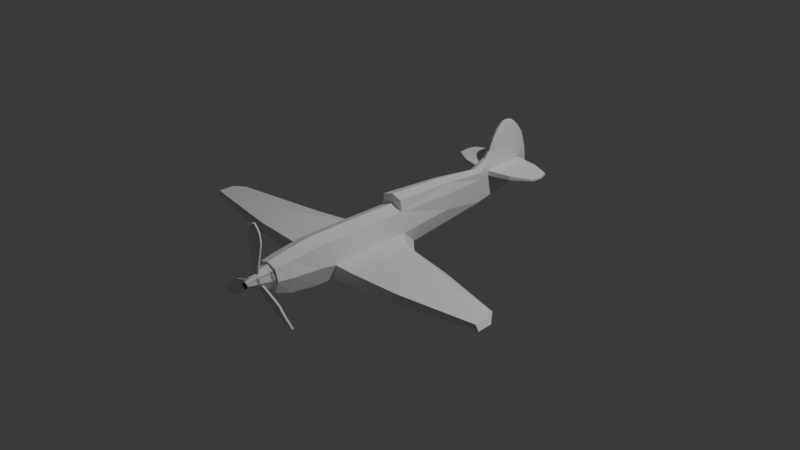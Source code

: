 # Source: Plane.blend  (saved by Blender 4.3.34; exported with 4.5.12 LTS)
import bpy
from mathutils import Matrix  # noqa: F401  (used for matrix-valued properties, if any)

bpy.ops.wm.read_factory_settings(use_empty=True)
scene = bpy.context.scene
scene.name = 'Scene'

# ---- collections
col_collection = bpy.data.collections.new('Collection'); scene.collection.children.link(col_collection)
col_plane = bpy.data.collections.new('Plane'); scene.collection.children.link(col_plane)

# ---- materials (node trees are filled in below, after node groups)
mat_material = bpy.data.materials.new('Material')
mat_material.alpha_threshold = 0.0
mat_material.roughness = 0.5
mat_material.line_color = (0.0, 0.0, 0.0, 1.0)

# ---- material node trees
mat_material.use_nodes = True; mat_material.node_tree.nodes.clear()
_N = mat_material.node_tree.nodes; _L = mat_material.node_tree.links
n0 = _N.new('ShaderNodeOutputMaterial'); n0.name = 'Material Output'; n0.location = (300, 300)
n1 = _N.new('ShaderNodeBsdfPrincipled'); n1.name = 'Principled BSDF'; n1.location = (10, 300)
n1.inputs[3].default_value = 1.45
_L.new(n1.outputs[0], n0.inputs[0])
n0.is_active_output = True

# ---- world
world_world = bpy.data.worlds.new('World'); scene.world = world_world
world_world.use_nodes = True; world_world.node_tree.nodes.clear()
_N = world_world.node_tree.nodes; _L = world_world.node_tree.links
n0 = _N.new('ShaderNodeOutputWorld'); n0.name = 'World Output'; n0.location = (300, 300)
n1 = _N.new('ShaderNodeBackground'); n1.name = 'Background'; n1.location = (10, 300)
n1.inputs[0].default_value = (0.05088, 0.05088, 0.05088, 1.0)
_L.new(n1.outputs[0], n0.inputs[0])
n0.is_active_output = True
world_world.color = (0.05088, 0.05088, 0.05088)
world_world.sun_shadow_jitter_overblur = 0.0

# ---- cameras
cam_camera = bpy.data.cameras.new('Camera')
cam_camera.clip_end = 100.0
cam_camera.ortho_scale = 7.314

# ---- lights
light_light = bpy.data.lights.new('Light', 'POINT')
light_light.energy = 1000.0
light_light.shadow_soft_size = 0.1

# ---- meshes
me_cube = bpy.data.meshes.new('Cube')
me_cube.from_pydata([(0.7241, 1.915, 1.088), (0.2784, 14.92, 1.249), (0.7241, -1.915, 1.088), (0.6644, -1.915, -1.322), (0.0, 16.02, 3.81), (0.0, -1.915, 1.412), (0.0, -1.915, -1.412), (0.0, 1.915, 1.412), (0.7196, -6.628, 1.044), (0.6603, -6.628, -1.336), (0.0, -6.628, -1.425), (0.0, -6.628, 1.364), (0.6532, -9.161, 0.8149), (0.5994, -9.161, -1.126), (0.0, -9.161, -1.199), (0.0, -9.161, 1.076), (0.5768, -10.36, 0.6866), (0.5292, -10.36, -0.7998), (0.0, -10.36, -0.8556), (0.0, -10.36, 0.8863), (0.1536, 14.58, 3.811), (0.6046, 3.433, -1.232), (0.3556, 12.52, 0.8982), (0.0, 1.915, -1.412), (0.6587, 7.313, 0.9753), (0.4517, 7.313, -1.002), (0.0, 7.313, -1.068), (0.1557, 15.38, 3.825), (0.6513, 1.931, 1.801), (0.0, 1.936, 2.013), (0.0, 17.46, 1.792), (0.0, 7.354, 1.822), (0.4826, 7.345, 1.628), (0.3567, 11.38, -0.6878), (0.0, 14.48, 3.81), (0.0, 11.38, -0.7317), (0.1939, 14.14, 3.471), (0.0, 13.98, 3.469), (0.1883, 16.5, 0.9346), (0.2151, 16.46, -0.1191), (0.0, 17.61, 0.8544), (0.0, 16.46, -0.1408), (0.0, 17.57, 1.319), (0.1883, 16.49, 1.292), (0.2782, 14.94, 0.8895), (0.1006, 15.63, 3.967), (0.2783, 15.0, -0.2051), (0.0, 15.01, -0.2355), (0.9168, 1.932, -0.1821), (0.9534, -1.915, -0.2642), (0.6587, 7.313, -0.04619), (0.9509, -6.628, -0.178), (0.9021, -9.161, -0.06159), (0.7965, -10.36, 0.0154), (0.0, -10.36, 0.0154), (0.0, 16.48, 3.469), (0.3567, 11.41, -0.04535), (0.1864, 17.22, 0.3672), (0.0, 17.37, 0.3313), (0.2783, 15.03, 0.1714), (0.0, 11.41, 1.471), (0.1973, 15.41, 3.484), (0.3556, 12.5, 1.233), (0.1686, 16.9, 2.905), (0.1864, 17.33, 1.806), (0.0, 17.26, 2.303), (0.0, 12.52, 1.842), (0.2783, 15.27, 1.822), (0.2764, 12.83, 1.84), (0.0, 16.99, 2.919), (0.1784, 17.16, 2.303), (0.23, 13.7, 2.92), (0.2349, 15.53, 2.934), (0.0, 13.47, 2.919), (0.1502, 16.42, 3.443), (0.0, 13.08, 2.303), (0.2564, 15.53, 2.303), (0.2507, 13.36, 2.303), (0.1268, 15.98, 3.776), (0.122, 15.27, 3.992), (0.0, 15.66, 3.985), (0.0, 15.25, 4.022), (0.0, 14.85, 4.006), (0.1208, 14.85, 3.975), (0.2783, 15.08, 0.8415), (0.1864, 17.45, 0.8876), (0.1864, 17.42, 1.341), (0.3567, 11.45, 0.8503), (0.2783, 15.05, 1.298), (0.3567, 11.42, 1.281), (1.646, 14.91, 0.9411), (1.647, 14.89, 1.212), (1.658, 16.32, 0.9822), (1.658, 16.3, 1.233), (1.709, 13.01, 0.9411), (1.709, 12.99, 1.205), (1.658, 16.32, 0.9822), (1.658, 16.3, 1.233), (2.889, 15.01, 1.018), (2.889, 15.0, 1.146), (0.721, -5.197, 1.057), (0.0, -5.197, 1.378), (2.822, 14.02, 1.021), (2.822, 14.02, 1.14), (2.727, 15.77, 1.161), (2.727, 15.78, 1.034), (0.6615, -5.197, -1.332), (0.0, -5.197, -1.421), (0.9237, -5.089, -0.386), (2.127, -2.032, -0.3208), (2.127, -2.032, -1.095), (1.501, 1.397, -0.528), (1.538, 2.201, -1.184), (2.178, -5.037, -0.407), (2.179, -5.139, -1.1), (5.416, -2.138, -0.1189), (5.416, -2.138, -0.7996), (4.832, -0.1581, -0.3979), (4.862, 0.7913, -0.8324), (5.416, -5.069, -0.1929), (5.416, -5.169, -0.8071), (10.05, -2.876, -0.000559), (10.26, -2.91, -0.359), (9.518, -2.088, -0.06476), (9.519, -1.595, -0.3683), (10.12, -4.227, -0.04066), (10.31, -4.236, -0.3618), (0.0, -10.19, 0.7968), (0.0, -12.48, 0.2272), (0.5074, -10.19, 0.5679), (0.1375, -12.48, 0.1651), (0.7175, -10.19, 0.0154), (0.1945, -12.48, 0.0154), (0.5074, -10.19, -0.5371), (0.1375, -12.48, -0.1344), (0.0, -10.19, -0.766), (0.0, -12.48, -0.1964), (-0.5074, -10.19, -0.5371), (-0.1375, -12.48, -0.1344), (-0.7175, -10.19, 0.0154), (-0.1945, -12.48, 0.0154), (-0.5074, -10.19, 0.5679), (-0.1375, -12.48, 0.1651), (0.0, -10.62, 0.7207), (0.0, -11.65, 0.4745), (0.2981, -11.65, 0.34), (0.458, -10.62, 0.5142), (0.4216, -11.65, 0.0154), (0.6477, -10.62, 0.0154), (0.2981, -11.65, -0.3092), (0.458, -10.62, -0.4834), (0.0, -11.65, -0.4437), (0.0, -10.62, -0.69), (-0.2981, -11.65, -0.3092), (-0.458, -10.62, -0.4834), (-0.4216, -11.65, 0.0154), (-0.6477, -10.62, 0.0154), (-0.2981, -11.65, 0.34), (-0.458, -10.62, 0.5142)], [], [(23, 21, 3, 6), (48, 0, 2, 49), (74, 55, 4, 78), (0, 7, 5, 2), (100, 101, 11, 8), (10, 9, 13, 14), (107, 106, 9, 10), (108, 100, 8, 51), (52, 12, 16, 53), (8, 11, 15, 12), (51, 8, 12, 52), (53, 16, 19, 54), (14, 13, 17, 18), (12, 15, 19, 16), (21, 23, 26, 25), (60, 89, 68, 66), (36, 61, 27, 20), (31, 32, 89, 60), (48, 21, 25, 50), (32, 24, 87, 89), (20, 27, 79, 83), (29, 28, 32, 31), (7, 0, 28, 29), (0, 24, 32, 28), (27, 78, 45, 79), (1, 62, 95, 91), (50, 25, 33, 56), (25, 26, 35, 33), (58, 40, 85, 57), (85, 40, 42, 86), (59, 46, 39, 57), (46, 47, 41, 39), (33, 35, 47, 46), (56, 33, 46, 59), (43, 1, 91, 93), (72, 63, 74, 61), (87, 56, 59, 84), (84, 59, 57, 85), (41, 58, 57, 39), (24, 50, 56, 87), (0, 48, 50, 24), (71, 72, 61, 36), (17, 53, 54, 18), (9, 51, 52, 13), (13, 52, 53, 17), (106, 108, 51, 9), (49, 108, 113, 109), (86, 42, 30, 64), (37, 36, 20, 34), (61, 74, 78, 27), (64, 30, 65, 70), (66, 68, 77, 75), (89, 88, 67, 68), (88, 86, 64, 67), (76, 70, 63, 72), (77, 76, 72, 71), (67, 64, 70, 76), (68, 67, 76, 77), (75, 77, 71, 73), (70, 65, 69, 63), (73, 71, 36, 37), (63, 69, 55, 74), (82, 83, 79, 81), (81, 79, 45, 80), (78, 4, 80, 45), (34, 20, 83, 82), (38, 44, 84, 85), (43, 38, 85, 86), (44, 22, 87, 84), (62, 1, 88, 89), (22, 62, 89, 87), (1, 43, 86, 88), (93, 97, 104), (91, 95, 103, 99), (38, 43, 93, 92), (62, 22, 94, 95), (22, 44, 90, 94), (44, 38, 92, 90), (93, 91, 99, 104), (99, 98, 105, 104), (103, 102, 98, 99), (21, 48, 111, 112), (95, 94, 102, 103), (96, 92, 105), (94, 90, 98, 102), (97, 96, 105, 104), (90, 92, 105, 98), (49, 2, 100, 108), (6, 3, 106, 107), (2, 5, 101, 100), (110, 112, 118, 116), (113, 114, 120, 119), (3, 21, 112, 110), (108, 106, 114, 113), (106, 3, 110, 114), (48, 49, 109, 111), (118, 117, 123, 124), (117, 115, 121, 123), (109, 113, 119, 115), (111, 109, 115, 117), (112, 111, 117, 118), (114, 110, 116, 120), (124, 123, 121, 122), (122, 121, 125, 126), (120, 116, 122, 126), (119, 120, 126, 125), (116, 118, 124, 122), (115, 119, 125, 121), (144, 128, 130, 145), (145, 130, 132, 147), (147, 132, 134, 149), (149, 134, 136, 151), (151, 136, 138, 153), (153, 138, 140, 155), (130, 128, 142, 140, 138, 136, 134, 132), (155, 140, 142, 157), (157, 142, 128, 144), (127, 129, 131, 133, 135, 137, 139, 141), (141, 158, 143, 127), (158, 157, 144, 143), (139, 156, 158, 141), (156, 155, 157, 158), (137, 154, 156, 139), (154, 153, 155, 156), (135, 152, 154, 137), (152, 151, 153, 154), (133, 150, 152, 135), (150, 149, 151, 152), (131, 148, 150, 133), (148, 147, 149, 150), (129, 146, 148, 131), (146, 145, 147, 148), (127, 143, 146, 129), (143, 144, 145, 146)])
_uv = me_cube.uv_layers.new(name='UVMap')
_uv.uv.foreach_set('vector', [0.25, 0.5, 0.3224, 0.4911, 0.3414, 0.75, 0.25, 0.75, 0.5, 0.5, 0.6307, 0.5, 0.6308, 0.75, 0.5, 0.75, 0.6476, 0.487, 0.625, 0.375, 0.625, 0.375, 0.6476, 0.487, 0.6307, 0.5, 0.75, 0.5, 0.75, 0.75, 0.6308, 0.75, 0.6308, 0.75, 0.75, 0.75, 0.75, 0.75, 0.6308, 0.75, 0.25, 0.75, 0.3415, 0.75, 0.3428, 0.75, 0.25, 0.75, 0.25, 0.75, 0.3415, 0.75, 0.3415, 0.75, 0.25, 0.75, 0.4847, 0.75, 0.6308, 0.75, 0.6308, 0.75, 0.5, 0.75, 0.5, 0.75, 0.6308, 0.75, 0.6121, 0.7688, 0.5, 0.75, 0.6308, 0.75, 0.75, 0.75, 0.75, 0.75, 0.6308, 0.75, 0.5, 0.75, 0.6308, 0.75, 0.6308, 0.75, 0.5, 0.75, 0.5, 0.75, 0.6121, 0.7688, 0.625, 0.875, 0.5, 0.875, 0.25, 0.75, 0.3428, 0.75, 0.365, 0.77, 0.25, 0.75, 0.6308, 0.75, 0.75, 0.75, 0.75, 0.75, 0.6121, 0.7688, 0.3224, 0.4911, 0.25, 0.5, 0.25, 0.5, 0.3434, 0.5, 0.75, 0.5, 0.6607, 0.5, 0.6788, 0.5, 0.75, 0.5, 0.6787, 0.5, 0.6607, 0.5, 0.6607, 0.5, 0.6787, 0.5, 0.75, 0.5, 0.6607, 0.5, 0.6607, 0.5, 0.75, 0.5, 0.5, 0.5, 0.3224, 0.4911, 0.3434, 0.5, 0.5, 0.5, 0.6607, 0.5, 0.625, 0.5, 0.625, 0.5, 0.6607, 0.5, 0.6787, 0.5, 0.6607, 0.5, 0.6607, 0.5, 0.6787, 0.5, 0.75, 0.5, 0.662, 0.5, 0.6607, 0.5, 0.75, 0.5, 0.75, 0.5, 0.6307, 0.5, 0.662, 0.5, 0.75, 0.5, 0.6176, 0.5, 0.625, 0.5, 0.6607, 0.5, 0.662, 0.5, 0.6607, 0.5, 0.6476, 0.487, 0.6476, 0.487, 0.6607, 0.5, 0.6569, 0.5, 0.6567, 0.5, 0.6567, 0.5, 0.6569, 0.5, 0.5, 0.5, 0.3434, 0.5, 0.3467, 0.5, 0.5, 0.5, 0.3434, 0.5, 0.25, 0.5, 0.25, 0.5, 0.3467, 0.5, 0.5, 0.375, 0.625, 0.375, 0.625, 0.5, 0.5, 0.5, 0.625, 0.5, 0.625, 0.375, 0.625, 0.375, 0.6476, 0.487, 0.5, 0.5, 0.3495, 0.5, 0.354, 0.4981, 0.5, 0.5, 0.3495, 0.5, 0.25, 0.5, 0.25, 0.5, 0.354, 0.4981, 0.3467, 0.5, 0.25, 0.5, 0.25, 0.5, 0.3495, 0.5, 0.5, 0.5, 0.3467, 0.5, 0.3495, 0.5, 0.5, 0.5, 0.6454, 0.4885, 0.6569, 0.5, 0.6569, 0.5, 0.6454, 0.4885, 0.6607, 0.5, 0.6476, 0.487, 0.6476, 0.487, 0.6607, 0.5, 0.625, 0.5, 0.5, 0.5, 0.5, 0.5, 0.625, 0.5, 0.625, 0.5, 0.5, 0.5, 0.5, 0.5, 0.625, 0.5, 0.2786, 0.3736, 0.5, 0.375, 0.5, 0.5, 0.354, 0.4981, 0.625, 0.5, 0.5, 0.5, 0.5, 0.5, 0.625, 0.5, 0.6176, 0.5, 0.5, 0.5, 0.5, 0.5, 0.625, 0.5, 0.6787, 0.5, 0.6607, 0.5, 0.6607, 0.5, 0.6787, 0.5, 0.365, 0.77, 0.5, 0.75, 0.5, 0.875, 0.375, 0.875, 0.3415, 0.75, 0.5, 0.75, 0.5, 0.75, 0.3428, 0.75, 0.3428, 0.75, 0.5, 0.75, 0.5, 0.75, 0.365, 0.77, 0.3415, 0.75, 0.4847, 0.75, 0.5, 0.75, 0.3415, 0.75, 0.5, 0.75, 0.4847, 0.75, 0.4847, 0.75, 0.5, 0.75, 0.6476, 0.487, 0.625, 0.375, 0.625, 0.375, 0.6477, 0.487, 0.75, 0.5, 0.6787, 0.5, 0.6787, 0.5, 0.75, 0.5, 0.6607, 0.5, 0.6476, 0.487, 0.6476, 0.487, 0.6607, 0.5, 0.6477, 0.487, 0.625, 0.375, 0.625, 0.375, 0.6476, 0.487, 0.75, 0.5, 0.6788, 0.5, 0.6787, 0.5, 0.75, 0.5, 0.6607, 0.5, 0.6607, 0.5, 0.6611, 0.5, 0.6788, 0.5, 0.6607, 0.5, 0.6476, 0.487, 0.6477, 0.487, 0.6611, 0.5, 0.6607, 0.5, 0.6476, 0.487, 0.6476, 0.487, 0.6607, 0.5, 0.6787, 0.5, 0.6607, 0.5, 0.6607, 0.5, 0.6787, 0.5, 0.6611, 0.5, 0.6477, 0.487, 0.6476, 0.487, 0.6607, 0.5, 0.6788, 0.5, 0.6611, 0.5, 0.6607, 0.5, 0.6787, 0.5, 0.75, 0.5, 0.6787, 0.5, 0.6787, 0.5, 0.75, 0.5, 0.6476, 0.487, 0.625, 0.375, 0.625, 0.375, 0.6476, 0.487, 0.75, 0.5, 0.6787, 0.5, 0.6787, 0.5, 0.75, 0.5, 0.6476, 0.487, 0.625, 0.375, 0.625, 0.375, 0.6476, 0.487, 0.75, 0.5, 0.6787, 0.5, 0.6607, 0.5, 0.75, 0.5, 0.75, 0.5, 0.6607, 0.5, 0.6476, 0.487, 0.7444, 0.4983, 0.6476, 0.487, 0.625, 0.375, 0.6262, 0.3809, 0.6476, 0.487, 0.75, 0.5, 0.6787, 0.5, 0.6787, 0.5, 0.75, 0.5, 0.6275, 0.4987, 0.6288, 0.5, 0.625, 0.5, 0.625, 0.5, 0.6454, 0.4885, 0.6275, 0.4987, 0.625, 0.5, 0.6476, 0.487, 0.6288, 0.5, 0.629, 0.5, 0.625, 0.5, 0.625, 0.5, 0.6567, 0.5, 0.6569, 0.5, 0.6607, 0.5, 0.6607, 0.5, 0.629, 0.5, 0.6567, 0.5, 0.6607, 0.5, 0.625, 0.5, 0.6569, 0.5, 0.6454, 0.4885, 0.6476, 0.487, 0.6607, 0.5, 0.0, 0.0, 0.0, 0.0, 0.0, 0.0, 0.6569, 0.5, 0.6567, 0.5, 0.6567, 0.5, 0.6569, 0.5, 0.6275, 0.4987, 0.6454, 0.4885, 0.6454, 0.4885, 0.6275, 0.4987, 0.6567, 0.5, 0.629, 0.5, 0.629, 0.5, 0.6567, 0.5, 0.629, 0.5, 0.6288, 0.5, 0.6288, 0.5, 0.629, 0.5, 0.6288, 0.5, 0.6275, 0.4987, 0.6275, 0.4987, 0.6288, 0.5, 0.6454, 0.4885, 0.6569, 0.5, 0.6569, 0.5, 0.6454, 0.4885, 0.6569, 0.5, 0.6288, 0.5, 0.6275, 0.4987, 0.6454, 0.4885, 0.6567, 0.5, 0.629, 0.5, 0.6288, 0.5, 0.6569, 0.5, 0.3224, 0.4911, 0.5, 0.5, 0.4655, 0.5724, 0.3412, 0.5, 0.6567, 0.5, 0.629, 0.5, 0.629, 0.5, 0.6567, 0.5, 0.0, 0.0, 0.0, 0.0, 0.0, 0.0, 0.629, 0.5, 0.6288, 0.5, 0.6288, 0.5, 0.629, 0.5, 0.0, 0.0, 0.0, 0.0, 0.0, 0.0, 0.0, 0.0, 0.6288, 0.5, 0.6275, 0.4987, 0.6275, 0.4987, 0.6288, 0.5, 0.5, 0.75, 0.6308, 0.75, 0.6308, 0.75, 0.4847, 0.75, 0.25, 0.75, 0.3414, 0.75, 0.3415, 0.75, 0.25, 0.75, 0.6308, 0.75, 0.75, 0.75, 0.75, 0.75, 0.6308, 0.75, 0.3414, 0.75, 0.3414, 0.5, 0.3414, 0.5, 0.3414, 0.75, 0.4847, 0.75, 0.3415, 0.75, 0.3415, 0.75, 0.4847, 0.75, 0.3414, 0.75, 0.3224, 0.4911, 0.3414, 0.5, 0.3414, 0.75, 0.4847, 0.75, 0.3415, 0.75, 0.3415, 0.75, 0.4847, 0.75, 0.3415, 0.75, 0.3414, 0.75, 0.3414, 0.75, 0.3415, 0.75, 0.5, 0.5, 0.5, 0.75, 0.5, 0.75, 0.4655, 0.5724, 0.3412, 0.5, 0.4655, 0.5724, 0.4656, 0.5724, 0.3412, 0.5, 0.4655, 0.5724, 0.5, 0.75, 0.5, 0.75, 0.4656, 0.5724, 0.5, 0.75, 0.4847, 0.75, 0.4847, 0.75, 0.5, 0.75, 0.4655, 0.5724, 0.5, 0.75, 0.5, 0.75, 0.4655, 0.5724, 0.3412, 0.5, 0.4655, 0.5724, 0.4655, 0.5724, 0.3412, 0.5, 0.3415, 0.75, 0.3414, 0.75, 0.3414, 0.75, 0.3415, 0.75, 0.3414, 0.5, 0.4656, 0.5724, 0.5, 0.75, 0.3414, 0.75, 0.3414, 0.75, 0.5, 0.75, 0.4847, 0.75, 0.3415, 0.75, 0.3415, 0.75, 0.3414, 0.75, 0.3414, 0.75, 0.3415, 0.75, 0.4847, 0.75, 0.3415, 0.75, 0.3415, 0.75, 0.4847, 0.75, 0.3414, 0.75, 0.3414, 0.5, 0.3414, 0.5, 0.3414, 0.75, 0.5, 0.75, 0.4847, 0.75, 0.4847, 0.75, 0.5, 0.75, 1.0, 0.8333, 1.0, 1.0, 0.875, 1.0, 0.875, 0.8333, 0.875, 0.8333, 0.875, 1.0, 0.75, 1.0, 0.75, 0.8333, 0.75, 0.8333, 0.75, 1.0, 0.625, 1.0, 0.625, 0.8333, 0.625, 0.8333, 0.625, 1.0, 0.5, 1.0, 0.5, 0.8333, 0.5, 0.8333, 0.5, 1.0, 0.375, 1.0, 0.375, 0.8333, 0.375, 0.8333, 0.375, 1.0, 0.25, 1.0, 0.25, 0.8333, 0.4197, 0.4197, 0.25, 0.49, 0.08029, 0.4197, 0.01, 0.25, 0.08029, 0.08029, 0.25, 0.01, 0.4197, 0.08029, 0.49, 0.25, 0.25, 0.8333, 0.25, 1.0, 0.125, 1.0, 0.125, 0.8333, 0.125, 0.8333, 0.125, 1.0, 0.0, 1.0, 0.0, 0.8333, 0.75, 0.49, 0.9197, 0.4197, 0.99, 0.25, 0.9197, 0.08029, 0.75, 0.01, 0.5803, 0.08029, 0.51, 0.25, 0.5803, 0.4197, 0.125, 0.5, 0.125, 0.6667, 0.0, 0.6667, 0.0, 0.5, 0.125, 0.6667, 0.125, 0.8333, 0.0, 0.8333, 0.0, 0.6667, 0.25, 0.5, 0.25, 0.6667, 0.125, 0.6667, 0.125, 0.5, 0.25, 0.6667, 0.25, 0.8333, 0.125, 0.8333, 0.125, 0.6667, 0.375, 0.5, 0.375, 0.6667, 0.25, 0.6667, 0.25, 0.5, 0.375, 0.6667, 0.375, 0.8333, 0.25, 0.8333, 0.25, 0.6667, 0.5, 0.5, 0.5, 0.6667, 0.375, 0.6667, 0.375, 0.5, 0.5, 0.6667, 0.5, 0.8333, 0.375, 0.8333, 0.375, 0.6667, 0.625, 0.5, 0.625, 0.6667, 0.5, 0.6667, 0.5, 0.5, 0.625, 0.6667, 0.625, 0.8333, 0.5, 0.8333, 0.5, 0.6667, 0.75, 0.5, 0.75, 0.6667, 0.625, 0.6667, 0.625, 0.5, 0.75, 0.6667, 0.75, 0.8333, 0.625, 0.8333, 0.625, 0.6667, 0.875, 0.5, 0.875, 0.6667, 0.75, 0.6667, 0.75, 0.5, 0.875, 0.6667, 0.875, 0.8333, 0.75, 0.8333, 0.75, 0.6667, 1.0, 0.5, 1.0, 0.6667, 0.875, 0.6667, 0.875, 0.5, 1.0, 0.6667, 1.0, 0.8333, 0.875, 0.8333, 0.875, 0.6667])
me_cube.materials.append(mat_material)
me_cube.use_mirror_vertex_groups = False
me_cube.update()
me_plane = bpy.data.meshes.new('Plane')
me_plane.from_pydata([(-0.02879, -0.02879, 0.09978), (0.02879, -0.02879, 0.09978), (-0.04207, 0.07248, 0.09978), (0.04207, 0.07248, 0.09978), (-0.01211, 0.4855, 0.1049), (0.01211, 0.4855, 0.09464), (-0.06929, 0.25, 0.1114), (-0.06728, 0.3015, 0.1199), (0.06728, 0.3015, 0.07963), (0.06929, 0.25, 0.0882), (-0.05264, 0.3831, 0.1221), (-0.0365, 0.4346, 0.1153), (0.0365, 0.4346, 0.08428), (0.05264, 0.3831, 0.07742)], [], [(0, 1, 3, 2), (11, 12, 5, 4), (2, 3, 9, 6), (8, 7, 6, 9), (12, 11, 10, 13), (7, 8, 13, 10)])
_uv = me_plane.uv_layers.new(name='UVMap')
_uv.uv.foreach_set('vector', [0.0, 0.0, 1.0, 0.0, 1.0, 1.0, 0.0, 1.0, 0.0, 1.0, 1.0, 1.0, 1.0, 1.0, 0.0, 1.0, 0.0, 1.0, 1.0, 1.0, 1.0, 1.0, 0.0, 1.0, 1.0, 1.0, 0.0, 1.0, 0.0, 1.0, 1.0, 1.0, 1.0, 1.0, 0.0, 1.0, 0.0, 1.0, 1.0, 1.0, 0.0, 1.0, 1.0, 1.0, 1.0, 1.0, 0.0, 1.0])
me_plane.update()

# ---- objects
ob_cube = bpy.data.objects.new('Cube', me_cube)
ob_light = bpy.data.objects.new('Light', light_light)
ob_camera = bpy.data.objects.new('Camera', cam_camera)
ob_plane = bpy.data.objects.new('Plane', me_plane)
ob_plane_001 = bpy.data.objects.new('Plane.001', me_plane)
ob_plane_002 = bpy.data.objects.new('Plane.002', me_plane)
ob_front = bpy.data.objects.new('Front', None)
ob_side = bpy.data.objects.new('Side', None)
ob_top = bpy.data.objects.new('Top', None)

# ---- transforms, parenting, visibility, modifiers, constraints
ob_cube.location = (0.0, -0.3397, -0.03422)
ob_cube.scale = (0.1865, 0.127, 0.1713)
ob_cube.lock_rotations_4d = False
ob_cube.empty_display_type = 'ARROWS'
ob_cube.lineart.crease_threshold = 0.0
_m = ob_cube.modifiers.new('Mirror', 'MIRROR')
_m.use_clip = True
ob_light.location = (4.076, 1.005, 5.904)
ob_light.rotation_euler = (0.6503, 0.05522, 1.866)
ob_light.lock_rotations_4d = False
ob_light.empty_display_type = 'ARROWS'
ob_light.color = (0.0, 0.0, 0.0, 0.0)
ob_light.lineart.crease_threshold = 0.0
ob_camera.location = (7.359, -6.926, 4.958)
ob_camera.rotation_euler = (1.109, 0.0, 0.8149)
ob_camera.lock_rotations_4d = False
ob_camera.empty_display_type = 'ARROWS'
ob_camera.color = (0.0, 0.0, 0.0, 0.0)
ob_camera.display_type = 'WIRE'
ob_camera.lineart.crease_threshold = 0.0
ob_plane.location = (-0.003252, -1.682, 0.07039)
ob_plane.rotation_euler = (1.571, -0.0, 0.0)
_m = ob_plane.modifiers.new('Solidify', 'SOLIDIFY')
_m.thickness = 0.02
_m.offset = 0.0
ob_plane_001.location = (0.0837, -1.682, -0.09067)
ob_plane_001.rotation_euler = (1.571, 2.094, -2.327e-07)
_m = ob_plane_001.modifiers.new('Solidify', 'SOLIDIFY')
_m.thickness = 0.02
_m.offset = 0.0
ob_plane_002.location = (-0.09604, -1.682, -0.09006)
ob_plane_002.rotation_euler = (1.571, 4.189, 2.327e-07)
_m = ob_plane_002.modifiers.new('Solidify', 'SOLIDIFY')
_m.thickness = 0.02
_m.offset = 0.0
ob_front.location = (0.0567, 2.515, 0.1418)
ob_front.rotation_euler = (1.571, -0.0, 0.0)
ob_front.scale = (1.14, 1.14, 1.14)
ob_front.empty_display_type = 'IMAGE'
ob_front.empty_display_size = 5.0
ob_front.show_empty_image_perspective = False
ob_front.use_empty_image_alpha = True
ob_front.color = (1.0, 1.0, 1.0, 0.5)
ob_side.location = (-3.19, 0.1128, 0.0003794)
ob_side.rotation_euler = (1.571, -0.0, 1.571)
ob_side.scale = (1.192, 1.192, 1.192)
ob_side.empty_display_type = 'IMAGE'
ob_side.empty_display_size = 5.0
ob_side.show_empty_image_perspective = False
ob_side.use_empty_image_alpha = True
ob_side.color = (1.0, 1.0, 1.0, 0.5)
ob_top.location = (0.06104, 0.0, -1.355)
ob_top.empty_display_type = 'IMAGE'
ob_top.empty_display_size = 5.0
ob_top.show_empty_image_perspective = False
ob_top.use_empty_image_alpha = True
ob_top.color = (1.0, 1.0, 1.0, 0.5)

# ---- collection membership
col_collection.objects.link(ob_cube)
col_collection.objects.link(ob_light)
col_collection.objects.link(ob_camera)
col_collection.objects.link(ob_plane)
col_collection.objects.link(ob_plane_001)
col_collection.objects.link(ob_plane_002)
col_plane.objects.link(ob_front)
col_plane.objects.link(ob_side)
col_plane.objects.link(ob_top)

# ---- scene / render settings (as saved in the file)
scene.camera = ob_camera
scene.frame_start = 1; scene.frame_end = 250; scene.frame_set(36)
scene.render.engine = 'BLENDER_EEVEE_NEXT'
bpy.context.view_layer.update()
